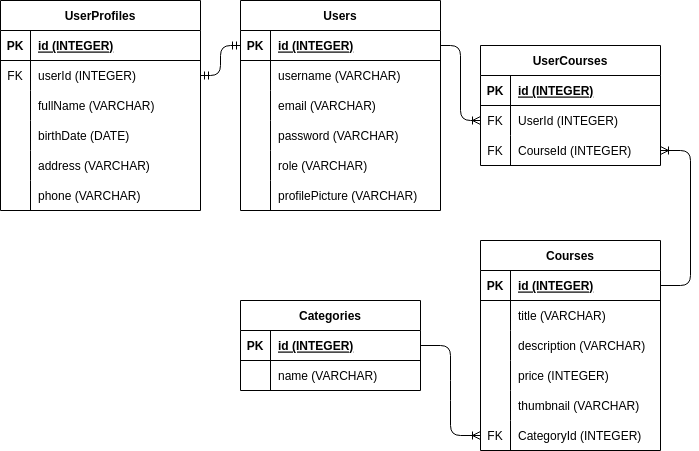

The diagram above was exported from draw.io. Its source (the exported page's mxGraphModel, read from the mxfile embedded in the PNG):
<mxGraphModel dx="855" dy="412" grid="1" gridSize="10" guides="1" tooltips="1" connect="1" arrows="1" fold="1" page="1" pageScale="1" pageWidth="850" pageHeight="1100" math="0" shadow="0">
  <root>
    <mxCell id="0" />
    <mxCell id="1" parent="0" />
    <mxCell id="2" value="Users" style="shape=table;startSize=30;container=1;collapsible=1;childLayout=tableLayout;fixedRows=1;rowLines=0;fontStyle=1;align=center;resizeLast=1;" parent="1" vertex="1">
      <mxGeometry x="280" y="40" width="200" height="210" as="geometry" />
    </mxCell>
    <mxCell id="3" value="" style="shape=tableRow;horizontal=0;startSize=0;swimlaneHead=0;swimlaneBody=0;fillColor=none;collapsible=0;dropTarget=0;points=[[0,0.5],[1,0.5]];portConstraint=eastwest;top=0;left=0;right=0;bottom=1;" parent="2" vertex="1">
      <mxGeometry y="30" width="200" height="30" as="geometry" />
    </mxCell>
    <mxCell id="4" value="PK" style="shape=partialRectangle;connectable=0;fillColor=none;top=0;left=0;bottom=0;right=0;fontStyle=1;overflow=hidden;" parent="3" vertex="1">
      <mxGeometry width="30" height="30" as="geometry">
        <mxRectangle width="30" height="30" as="alternateBounds" />
      </mxGeometry>
    </mxCell>
    <mxCell id="5" value="id (INTEGER)" style="shape=partialRectangle;connectable=0;fillColor=none;top=0;left=0;bottom=0;right=0;align=left;spacingLeft=6;fontStyle=5;overflow=hidden;" parent="3" vertex="1">
      <mxGeometry x="30" width="170" height="30" as="geometry">
        <mxRectangle width="170" height="30" as="alternateBounds" />
      </mxGeometry>
    </mxCell>
    <mxCell id="6" value="" style="shape=tableRow;horizontal=0;startSize=0;swimlaneHead=0;swimlaneBody=0;fillColor=none;collapsible=0;dropTarget=0;points=[[0,0.5],[1,0.5]];portConstraint=eastwest;top=0;left=0;right=0;bottom=0;" parent="2" vertex="1">
      <mxGeometry y="60" width="200" height="30" as="geometry" />
    </mxCell>
    <mxCell id="7" value="" style="shape=partialRectangle;connectable=0;fillColor=none;top=0;left=0;bottom=0;right=0;editable=1;overflow=hidden;" parent="6" vertex="1">
      <mxGeometry width="30" height="30" as="geometry">
        <mxRectangle width="30" height="30" as="alternateBounds" />
      </mxGeometry>
    </mxCell>
    <mxCell id="8" value="username (VARCHAR)" style="shape=partialRectangle;connectable=0;fillColor=none;top=0;left=0;bottom=0;right=0;align=left;spacingLeft=6;overflow=hidden;" parent="6" vertex="1">
      <mxGeometry x="30" width="170" height="30" as="geometry">
        <mxRectangle width="170" height="30" as="alternateBounds" />
      </mxGeometry>
    </mxCell>
    <mxCell id="9" value="" style="shape=tableRow;horizontal=0;startSize=0;swimlaneHead=0;swimlaneBody=0;fillColor=none;collapsible=0;dropTarget=0;points=[[0,0.5],[1,0.5]];portConstraint=eastwest;top=0;left=0;right=0;bottom=0;" parent="2" vertex="1">
      <mxGeometry y="90" width="200" height="30" as="geometry" />
    </mxCell>
    <mxCell id="10" value="" style="shape=partialRectangle;connectable=0;fillColor=none;top=0;left=0;bottom=0;right=0;editable=1;overflow=hidden;" parent="9" vertex="1">
      <mxGeometry width="30" height="30" as="geometry">
        <mxRectangle width="30" height="30" as="alternateBounds" />
      </mxGeometry>
    </mxCell>
    <mxCell id="11" value="email (VARCHAR)" style="shape=partialRectangle;connectable=0;fillColor=none;top=0;left=0;bottom=0;right=0;align=left;spacingLeft=6;overflow=hidden;" parent="9" vertex="1">
      <mxGeometry x="30" width="170" height="30" as="geometry">
        <mxRectangle width="170" height="30" as="alternateBounds" />
      </mxGeometry>
    </mxCell>
    <mxCell id="12" value="" style="shape=tableRow;horizontal=0;startSize=0;swimlaneHead=0;swimlaneBody=0;fillColor=none;collapsible=0;dropTarget=0;points=[[0,0.5],[1,0.5]];portConstraint=eastwest;top=0;left=0;right=0;bottom=0;" parent="2" vertex="1">
      <mxGeometry y="120" width="200" height="30" as="geometry" />
    </mxCell>
    <mxCell id="13" value="" style="shape=partialRectangle;connectable=0;fillColor=none;top=0;left=0;bottom=0;right=0;editable=1;overflow=hidden;" parent="12" vertex="1">
      <mxGeometry width="30" height="30" as="geometry">
        <mxRectangle width="30" height="30" as="alternateBounds" />
      </mxGeometry>
    </mxCell>
    <mxCell id="14" value="password (VARCHAR)" style="shape=partialRectangle;connectable=0;fillColor=none;top=0;left=0;bottom=0;right=0;align=left;spacingLeft=6;overflow=hidden;" parent="12" vertex="1">
      <mxGeometry x="30" width="170" height="30" as="geometry">
        <mxRectangle width="170" height="30" as="alternateBounds" />
      </mxGeometry>
    </mxCell>
    <mxCell id="15" value="" style="shape=tableRow;horizontal=0;startSize=0;swimlaneHead=0;swimlaneBody=0;fillColor=none;collapsible=0;dropTarget=0;points=[[0,0.5],[1,0.5]];portConstraint=eastwest;top=0;left=0;right=0;bottom=0;" parent="2" vertex="1">
      <mxGeometry y="150" width="200" height="30" as="geometry" />
    </mxCell>
    <mxCell id="16" value="" style="shape=partialRectangle;connectable=0;fillColor=none;top=0;left=0;bottom=0;right=0;editable=1;overflow=hidden;" parent="15" vertex="1">
      <mxGeometry width="30" height="30" as="geometry">
        <mxRectangle width="30" height="30" as="alternateBounds" />
      </mxGeometry>
    </mxCell>
    <mxCell id="17" value="role (VARCHAR)" style="shape=partialRectangle;connectable=0;fillColor=none;top=0;left=0;bottom=0;right=0;align=left;spacingLeft=6;overflow=hidden;" parent="15" vertex="1">
      <mxGeometry x="30" width="170" height="30" as="geometry">
        <mxRectangle width="170" height="30" as="alternateBounds" />
      </mxGeometry>
    </mxCell>
    <mxCell id="18" value="" style="shape=tableRow;horizontal=0;startSize=0;swimlaneHead=0;swimlaneBody=0;fillColor=none;collapsible=0;dropTarget=0;points=[[0,0.5],[1,0.5]];portConstraint=eastwest;top=0;left=0;right=0;bottom=0;" parent="2" vertex="1">
      <mxGeometry y="180" width="200" height="30" as="geometry" />
    </mxCell>
    <mxCell id="19" value="" style="shape=partialRectangle;connectable=0;fillColor=none;top=0;left=0;bottom=0;right=0;editable=1;overflow=hidden;" parent="18" vertex="1">
      <mxGeometry width="30" height="30" as="geometry">
        <mxRectangle width="30" height="30" as="alternateBounds" />
      </mxGeometry>
    </mxCell>
    <mxCell id="20" value="profilePicture (VARCHAR)" style="shape=partialRectangle;connectable=0;fillColor=none;top=0;left=0;bottom=0;right=0;align=left;spacingLeft=6;overflow=hidden;" parent="18" vertex="1">
      <mxGeometry x="30" width="170" height="30" as="geometry">
        <mxRectangle width="170" height="30" as="alternateBounds" />
      </mxGeometry>
    </mxCell>
    <mxCell id="24" value="Courses" style="shape=table;startSize=30;container=1;collapsible=1;childLayout=tableLayout;fixedRows=1;rowLines=0;fontStyle=1;align=center;resizeLast=1;" parent="1" vertex="1">
      <mxGeometry x="520" y="280" width="180" height="210" as="geometry" />
    </mxCell>
    <mxCell id="25" value="" style="shape=tableRow;horizontal=0;startSize=0;swimlaneHead=0;swimlaneBody=0;fillColor=none;collapsible=0;dropTarget=0;points=[[0,0.5],[1,0.5]];portConstraint=eastwest;top=0;left=0;right=0;bottom=1;" parent="24" vertex="1">
      <mxGeometry y="30" width="180" height="30" as="geometry" />
    </mxCell>
    <mxCell id="26" value="PK" style="shape=partialRectangle;connectable=0;fillColor=none;top=0;left=0;bottom=0;right=0;fontStyle=1;overflow=hidden;" parent="25" vertex="1">
      <mxGeometry width="30" height="30" as="geometry">
        <mxRectangle width="30" height="30" as="alternateBounds" />
      </mxGeometry>
    </mxCell>
    <mxCell id="27" value="id (INTEGER)" style="shape=partialRectangle;connectable=0;fillColor=none;top=0;left=0;bottom=0;right=0;align=left;spacingLeft=6;fontStyle=5;overflow=hidden;" parent="25" vertex="1">
      <mxGeometry x="30" width="150" height="30" as="geometry">
        <mxRectangle width="150" height="30" as="alternateBounds" />
      </mxGeometry>
    </mxCell>
    <mxCell id="28" value="" style="shape=tableRow;horizontal=0;startSize=0;swimlaneHead=0;swimlaneBody=0;fillColor=none;collapsible=0;dropTarget=0;points=[[0,0.5],[1,0.5]];portConstraint=eastwest;top=0;left=0;right=0;bottom=0;" parent="24" vertex="1">
      <mxGeometry y="60" width="180" height="30" as="geometry" />
    </mxCell>
    <mxCell id="29" value="" style="shape=partialRectangle;connectable=0;fillColor=none;top=0;left=0;bottom=0;right=0;editable=1;overflow=hidden;" parent="28" vertex="1">
      <mxGeometry width="30" height="30" as="geometry">
        <mxRectangle width="30" height="30" as="alternateBounds" />
      </mxGeometry>
    </mxCell>
    <mxCell id="30" value="title (VARCHAR)" style="shape=partialRectangle;connectable=0;fillColor=none;top=0;left=0;bottom=0;right=0;align=left;spacingLeft=6;overflow=hidden;" parent="28" vertex="1">
      <mxGeometry x="30" width="150" height="30" as="geometry">
        <mxRectangle width="150" height="30" as="alternateBounds" />
      </mxGeometry>
    </mxCell>
    <mxCell id="31" value="" style="shape=tableRow;horizontal=0;startSize=0;swimlaneHead=0;swimlaneBody=0;fillColor=none;collapsible=0;dropTarget=0;points=[[0,0.5],[1,0.5]];portConstraint=eastwest;top=0;left=0;right=0;bottom=0;" parent="24" vertex="1">
      <mxGeometry y="90" width="180" height="30" as="geometry" />
    </mxCell>
    <mxCell id="32" value="" style="shape=partialRectangle;connectable=0;fillColor=none;top=0;left=0;bottom=0;right=0;editable=1;overflow=hidden;" parent="31" vertex="1">
      <mxGeometry width="30" height="30" as="geometry">
        <mxRectangle width="30" height="30" as="alternateBounds" />
      </mxGeometry>
    </mxCell>
    <mxCell id="33" value="description (VARCHAR)" style="shape=partialRectangle;connectable=0;fillColor=none;top=0;left=0;bottom=0;right=0;align=left;spacingLeft=6;overflow=hidden;" parent="31" vertex="1">
      <mxGeometry x="30" width="150" height="30" as="geometry">
        <mxRectangle width="150" height="30" as="alternateBounds" />
      </mxGeometry>
    </mxCell>
    <mxCell id="38" value="" style="shape=tableRow;horizontal=0;startSize=0;swimlaneHead=0;swimlaneBody=0;fillColor=none;collapsible=0;dropTarget=0;points=[[0,0.5],[1,0.5]];portConstraint=eastwest;top=0;left=0;right=0;bottom=0;" parent="24" vertex="1">
      <mxGeometry y="120" width="180" height="30" as="geometry" />
    </mxCell>
    <mxCell id="39" value="" style="shape=partialRectangle;connectable=0;fillColor=none;top=0;left=0;bottom=0;right=0;editable=1;overflow=hidden;" parent="38" vertex="1">
      <mxGeometry width="30" height="30" as="geometry">
        <mxRectangle width="30" height="30" as="alternateBounds" />
      </mxGeometry>
    </mxCell>
    <mxCell id="40" value="price (INTEGER)" style="shape=partialRectangle;connectable=0;fillColor=none;top=0;left=0;bottom=0;right=0;align=left;spacingLeft=6;overflow=hidden;" parent="38" vertex="1">
      <mxGeometry x="30" width="150" height="30" as="geometry">
        <mxRectangle width="150" height="30" as="alternateBounds" />
      </mxGeometry>
    </mxCell>
    <mxCell id="41" value="" style="shape=tableRow;horizontal=0;startSize=0;swimlaneHead=0;swimlaneBody=0;fillColor=none;collapsible=0;dropTarget=0;points=[[0,0.5],[1,0.5]];portConstraint=eastwest;top=0;left=0;right=0;bottom=0;" parent="24" vertex="1">
      <mxGeometry y="150" width="180" height="30" as="geometry" />
    </mxCell>
    <mxCell id="42" value="" style="shape=partialRectangle;connectable=0;fillColor=none;top=0;left=0;bottom=0;right=0;editable=1;overflow=hidden;" parent="41" vertex="1">
      <mxGeometry width="30" height="30" as="geometry">
        <mxRectangle width="30" height="30" as="alternateBounds" />
      </mxGeometry>
    </mxCell>
    <mxCell id="43" value="thumbnail (VARCHAR)" style="shape=partialRectangle;connectable=0;fillColor=none;top=0;left=0;bottom=0;right=0;align=left;spacingLeft=6;overflow=hidden;" parent="41" vertex="1">
      <mxGeometry x="30" width="150" height="30" as="geometry">
        <mxRectangle width="150" height="30" as="alternateBounds" />
      </mxGeometry>
    </mxCell>
    <mxCell id="110" value="" style="shape=tableRow;horizontal=0;startSize=0;swimlaneHead=0;swimlaneBody=0;fillColor=none;collapsible=0;dropTarget=0;points=[[0,0.5],[1,0.5]];portConstraint=eastwest;top=0;left=0;right=0;bottom=0;" vertex="1" parent="24">
      <mxGeometry y="180" width="180" height="30" as="geometry" />
    </mxCell>
    <mxCell id="111" value="FK" style="shape=partialRectangle;connectable=0;fillColor=none;top=0;left=0;bottom=0;right=0;editable=1;overflow=hidden;" vertex="1" parent="110">
      <mxGeometry width="30" height="30" as="geometry">
        <mxRectangle width="30" height="30" as="alternateBounds" />
      </mxGeometry>
    </mxCell>
    <mxCell id="112" value="CategoryId (INTEGER)" style="shape=partialRectangle;connectable=0;fillColor=none;top=0;left=0;bottom=0;right=0;align=left;spacingLeft=6;overflow=hidden;" vertex="1" parent="110">
      <mxGeometry x="30" width="150" height="30" as="geometry">
        <mxRectangle width="150" height="30" as="alternateBounds" />
      </mxGeometry>
    </mxCell>
    <mxCell id="45" value="UserProfiles" style="shape=table;startSize=30;container=1;collapsible=1;childLayout=tableLayout;fixedRows=1;rowLines=0;fontStyle=1;align=center;resizeLast=1;" parent="1" vertex="1">
      <mxGeometry x="40" y="40" width="200" height="210" as="geometry" />
    </mxCell>
    <mxCell id="46" value="" style="shape=tableRow;horizontal=0;startSize=0;swimlaneHead=0;swimlaneBody=0;fillColor=none;collapsible=0;dropTarget=0;points=[[0,0.5],[1,0.5]];portConstraint=eastwest;top=0;left=0;right=0;bottom=1;" parent="45" vertex="1">
      <mxGeometry y="30" width="200" height="30" as="geometry" />
    </mxCell>
    <mxCell id="47" value="PK" style="shape=partialRectangle;connectable=0;fillColor=none;top=0;left=0;bottom=0;right=0;fontStyle=1;overflow=hidden;" parent="46" vertex="1">
      <mxGeometry width="30" height="30" as="geometry">
        <mxRectangle width="30" height="30" as="alternateBounds" />
      </mxGeometry>
    </mxCell>
    <mxCell id="48" value="id (INTEGER)" style="shape=partialRectangle;connectable=0;fillColor=none;top=0;left=0;bottom=0;right=0;align=left;spacingLeft=6;fontStyle=5;overflow=hidden;" parent="46" vertex="1">
      <mxGeometry x="30" width="170" height="30" as="geometry">
        <mxRectangle width="170" height="30" as="alternateBounds" />
      </mxGeometry>
    </mxCell>
    <mxCell id="49" value="" style="shape=tableRow;horizontal=0;startSize=0;swimlaneHead=0;swimlaneBody=0;fillColor=none;collapsible=0;dropTarget=0;points=[[0,0.5],[1,0.5]];portConstraint=eastwest;top=0;left=0;right=0;bottom=0;" parent="45" vertex="1">
      <mxGeometry y="60" width="200" height="30" as="geometry" />
    </mxCell>
    <mxCell id="50" value="FK" style="shape=partialRectangle;connectable=0;fillColor=none;top=0;left=0;bottom=0;right=0;editable=1;overflow=hidden;" parent="49" vertex="1">
      <mxGeometry width="30" height="30" as="geometry">
        <mxRectangle width="30" height="30" as="alternateBounds" />
      </mxGeometry>
    </mxCell>
    <mxCell id="51" value="userId (INTEGER)" style="shape=partialRectangle;connectable=0;fillColor=none;top=0;left=0;bottom=0;right=0;align=left;spacingLeft=6;overflow=hidden;" parent="49" vertex="1">
      <mxGeometry x="30" width="170" height="30" as="geometry">
        <mxRectangle width="170" height="30" as="alternateBounds" />
      </mxGeometry>
    </mxCell>
    <mxCell id="52" value="" style="shape=tableRow;horizontal=0;startSize=0;swimlaneHead=0;swimlaneBody=0;fillColor=none;collapsible=0;dropTarget=0;points=[[0,0.5],[1,0.5]];portConstraint=eastwest;top=0;left=0;right=0;bottom=0;" parent="45" vertex="1">
      <mxGeometry y="90" width="200" height="30" as="geometry" />
    </mxCell>
    <mxCell id="53" value="" style="shape=partialRectangle;connectable=0;fillColor=none;top=0;left=0;bottom=0;right=0;editable=1;overflow=hidden;" parent="52" vertex="1">
      <mxGeometry width="30" height="30" as="geometry">
        <mxRectangle width="30" height="30" as="alternateBounds" />
      </mxGeometry>
    </mxCell>
    <mxCell id="54" value="fullName (VARCHAR)" style="shape=partialRectangle;connectable=0;fillColor=none;top=0;left=0;bottom=0;right=0;align=left;spacingLeft=6;overflow=hidden;" parent="52" vertex="1">
      <mxGeometry x="30" width="170" height="30" as="geometry">
        <mxRectangle width="170" height="30" as="alternateBounds" />
      </mxGeometry>
    </mxCell>
    <mxCell id="55" value="" style="shape=tableRow;horizontal=0;startSize=0;swimlaneHead=0;swimlaneBody=0;fillColor=none;collapsible=0;dropTarget=0;points=[[0,0.5],[1,0.5]];portConstraint=eastwest;top=0;left=0;right=0;bottom=0;" parent="45" vertex="1">
      <mxGeometry y="120" width="200" height="30" as="geometry" />
    </mxCell>
    <mxCell id="56" value="" style="shape=partialRectangle;connectable=0;fillColor=none;top=0;left=0;bottom=0;right=0;editable=1;overflow=hidden;" parent="55" vertex="1">
      <mxGeometry width="30" height="30" as="geometry">
        <mxRectangle width="30" height="30" as="alternateBounds" />
      </mxGeometry>
    </mxCell>
    <mxCell id="57" value="birthDate (DATE)" style="shape=partialRectangle;connectable=0;fillColor=none;top=0;left=0;bottom=0;right=0;align=left;spacingLeft=6;overflow=hidden;" parent="55" vertex="1">
      <mxGeometry x="30" width="170" height="30" as="geometry">
        <mxRectangle width="170" height="30" as="alternateBounds" />
      </mxGeometry>
    </mxCell>
    <mxCell id="58" value="" style="shape=tableRow;horizontal=0;startSize=0;swimlaneHead=0;swimlaneBody=0;fillColor=none;collapsible=0;dropTarget=0;points=[[0,0.5],[1,0.5]];portConstraint=eastwest;top=0;left=0;right=0;bottom=0;" parent="45" vertex="1">
      <mxGeometry y="150" width="200" height="30" as="geometry" />
    </mxCell>
    <mxCell id="59" value="" style="shape=partialRectangle;connectable=0;fillColor=none;top=0;left=0;bottom=0;right=0;editable=1;overflow=hidden;" parent="58" vertex="1">
      <mxGeometry width="30" height="30" as="geometry">
        <mxRectangle width="30" height="30" as="alternateBounds" />
      </mxGeometry>
    </mxCell>
    <mxCell id="60" value="address (VARCHAR)" style="shape=partialRectangle;connectable=0;fillColor=none;top=0;left=0;bottom=0;right=0;align=left;spacingLeft=6;overflow=hidden;" parent="58" vertex="1">
      <mxGeometry x="30" width="170" height="30" as="geometry">
        <mxRectangle width="170" height="30" as="alternateBounds" />
      </mxGeometry>
    </mxCell>
    <mxCell id="61" value="" style="shape=tableRow;horizontal=0;startSize=0;swimlaneHead=0;swimlaneBody=0;fillColor=none;collapsible=0;dropTarget=0;points=[[0,0.5],[1,0.5]];portConstraint=eastwest;top=0;left=0;right=0;bottom=0;" parent="45" vertex="1">
      <mxGeometry y="180" width="200" height="30" as="geometry" />
    </mxCell>
    <mxCell id="62" value="" style="shape=partialRectangle;connectable=0;fillColor=none;top=0;left=0;bottom=0;right=0;editable=1;overflow=hidden;" parent="61" vertex="1">
      <mxGeometry width="30" height="30" as="geometry">
        <mxRectangle width="30" height="30" as="alternateBounds" />
      </mxGeometry>
    </mxCell>
    <mxCell id="63" value="phone (VARCHAR)" style="shape=partialRectangle;connectable=0;fillColor=none;top=0;left=0;bottom=0;right=0;align=left;spacingLeft=6;overflow=hidden;" parent="61" vertex="1">
      <mxGeometry x="30" width="170" height="30" as="geometry">
        <mxRectangle width="170" height="30" as="alternateBounds" />
      </mxGeometry>
    </mxCell>
    <mxCell id="65" value="" style="edgeStyle=orthogonalEdgeStyle;fontSize=12;html=1;endArrow=ERmandOne;startArrow=ERmandOne;entryX=0;entryY=0.5;entryDx=0;entryDy=0;exitX=1;exitY=0.5;exitDx=0;exitDy=0;" parent="1" source="49" target="3" edge="1">
      <mxGeometry width="100" height="100" relative="1" as="geometry">
        <mxPoint x="170" y="190" as="sourcePoint" />
        <mxPoint x="270" y="90" as="targetPoint" />
      </mxGeometry>
    </mxCell>
    <mxCell id="66" value="Categories" style="shape=table;startSize=30;container=1;collapsible=1;childLayout=tableLayout;fixedRows=1;rowLines=0;fontStyle=1;align=center;resizeLast=1;" parent="1" vertex="1">
      <mxGeometry x="280" y="340" width="180" height="90" as="geometry" />
    </mxCell>
    <mxCell id="67" value="" style="shape=tableRow;horizontal=0;startSize=0;swimlaneHead=0;swimlaneBody=0;fillColor=none;collapsible=0;dropTarget=0;points=[[0,0.5],[1,0.5]];portConstraint=eastwest;top=0;left=0;right=0;bottom=1;" parent="66" vertex="1">
      <mxGeometry y="30" width="180" height="30" as="geometry" />
    </mxCell>
    <mxCell id="68" value="PK" style="shape=partialRectangle;connectable=0;fillColor=none;top=0;left=0;bottom=0;right=0;fontStyle=1;overflow=hidden;" parent="67" vertex="1">
      <mxGeometry width="30" height="30" as="geometry">
        <mxRectangle width="30" height="30" as="alternateBounds" />
      </mxGeometry>
    </mxCell>
    <mxCell id="69" value="id (INTEGER)" style="shape=partialRectangle;connectable=0;fillColor=none;top=0;left=0;bottom=0;right=0;align=left;spacingLeft=6;fontStyle=5;overflow=hidden;" parent="67" vertex="1">
      <mxGeometry x="30" width="150" height="30" as="geometry">
        <mxRectangle width="150" height="30" as="alternateBounds" />
      </mxGeometry>
    </mxCell>
    <mxCell id="70" value="" style="shape=tableRow;horizontal=0;startSize=0;swimlaneHead=0;swimlaneBody=0;fillColor=none;collapsible=0;dropTarget=0;points=[[0,0.5],[1,0.5]];portConstraint=eastwest;top=0;left=0;right=0;bottom=0;" parent="66" vertex="1">
      <mxGeometry y="60" width="180" height="30" as="geometry" />
    </mxCell>
    <mxCell id="71" value="" style="shape=partialRectangle;connectable=0;fillColor=none;top=0;left=0;bottom=0;right=0;editable=1;overflow=hidden;" parent="70" vertex="1">
      <mxGeometry width="30" height="30" as="geometry">
        <mxRectangle width="30" height="30" as="alternateBounds" />
      </mxGeometry>
    </mxCell>
    <mxCell id="72" value="name (VARCHAR)" style="shape=partialRectangle;connectable=0;fillColor=none;top=0;left=0;bottom=0;right=0;align=left;spacingLeft=6;overflow=hidden;" parent="70" vertex="1">
      <mxGeometry x="30" width="150" height="30" as="geometry">
        <mxRectangle width="150" height="30" as="alternateBounds" />
      </mxGeometry>
    </mxCell>
    <mxCell id="94" value="UserCourses" style="shape=table;startSize=30;container=1;collapsible=1;childLayout=tableLayout;fixedRows=1;rowLines=0;fontStyle=1;align=center;resizeLast=1;" parent="1" vertex="1">
      <mxGeometry x="520" y="85" width="180" height="120" as="geometry" />
    </mxCell>
    <mxCell id="95" value="" style="shape=tableRow;horizontal=0;startSize=0;swimlaneHead=0;swimlaneBody=0;fillColor=none;collapsible=0;dropTarget=0;points=[[0,0.5],[1,0.5]];portConstraint=eastwest;top=0;left=0;right=0;bottom=1;" parent="94" vertex="1">
      <mxGeometry y="30" width="180" height="30" as="geometry" />
    </mxCell>
    <mxCell id="96" value="PK" style="shape=partialRectangle;connectable=0;fillColor=none;top=0;left=0;bottom=0;right=0;fontStyle=1;overflow=hidden;" parent="95" vertex="1">
      <mxGeometry width="30" height="30" as="geometry">
        <mxRectangle width="30" height="30" as="alternateBounds" />
      </mxGeometry>
    </mxCell>
    <mxCell id="97" value="id (INTEGER)" style="shape=partialRectangle;connectable=0;fillColor=none;top=0;left=0;bottom=0;right=0;align=left;spacingLeft=6;fontStyle=5;overflow=hidden;" parent="95" vertex="1">
      <mxGeometry x="30" width="150" height="30" as="geometry">
        <mxRectangle width="150" height="30" as="alternateBounds" />
      </mxGeometry>
    </mxCell>
    <mxCell id="98" value="" style="shape=tableRow;horizontal=0;startSize=0;swimlaneHead=0;swimlaneBody=0;fillColor=none;collapsible=0;dropTarget=0;points=[[0,0.5],[1,0.5]];portConstraint=eastwest;top=0;left=0;right=0;bottom=0;" parent="94" vertex="1">
      <mxGeometry y="60" width="180" height="30" as="geometry" />
    </mxCell>
    <mxCell id="99" value="FK" style="shape=partialRectangle;connectable=0;fillColor=none;top=0;left=0;bottom=0;right=0;editable=1;overflow=hidden;" parent="98" vertex="1">
      <mxGeometry width="30" height="30" as="geometry">
        <mxRectangle width="30" height="30" as="alternateBounds" />
      </mxGeometry>
    </mxCell>
    <mxCell id="100" value="UserId (INTEGER)" style="shape=partialRectangle;connectable=0;fillColor=none;top=0;left=0;bottom=0;right=0;align=left;spacingLeft=6;overflow=hidden;" parent="98" vertex="1">
      <mxGeometry x="30" width="150" height="30" as="geometry">
        <mxRectangle width="150" height="30" as="alternateBounds" />
      </mxGeometry>
    </mxCell>
    <mxCell id="101" value="" style="shape=tableRow;horizontal=0;startSize=0;swimlaneHead=0;swimlaneBody=0;fillColor=none;collapsible=0;dropTarget=0;points=[[0,0.5],[1,0.5]];portConstraint=eastwest;top=0;left=0;right=0;bottom=0;" parent="94" vertex="1">
      <mxGeometry y="90" width="180" height="30" as="geometry" />
    </mxCell>
    <mxCell id="102" value="FK" style="shape=partialRectangle;connectable=0;fillColor=none;top=0;left=0;bottom=0;right=0;editable=1;overflow=hidden;" parent="101" vertex="1">
      <mxGeometry width="30" height="30" as="geometry">
        <mxRectangle width="30" height="30" as="alternateBounds" />
      </mxGeometry>
    </mxCell>
    <mxCell id="103" value="CourseId (INTEGER)" style="shape=partialRectangle;connectable=0;fillColor=none;top=0;left=0;bottom=0;right=0;align=left;spacingLeft=6;overflow=hidden;" parent="101" vertex="1">
      <mxGeometry x="30" width="150" height="30" as="geometry">
        <mxRectangle width="150" height="30" as="alternateBounds" />
      </mxGeometry>
    </mxCell>
    <mxCell id="107" value="" style="edgeStyle=orthogonalEdgeStyle;fontSize=12;html=1;endArrow=ERoneToMany;entryX=0;entryY=0.5;entryDx=0;entryDy=0;exitX=1;exitY=0.5;exitDx=0;exitDy=0;" parent="1" source="3" target="98" edge="1">
      <mxGeometry width="100" height="100" relative="1" as="geometry">
        <mxPoint x="320" y="250" as="sourcePoint" />
        <mxPoint x="420" y="150" as="targetPoint" />
      </mxGeometry>
    </mxCell>
    <mxCell id="108" value="" style="edgeStyle=entityRelationEdgeStyle;fontSize=12;html=1;endArrow=ERoneToMany;entryX=1;entryY=0.5;entryDx=0;entryDy=0;exitX=1;exitY=0.5;exitDx=0;exitDy=0;" parent="1" source="25" target="101" edge="1">
      <mxGeometry width="100" height="100" relative="1" as="geometry">
        <mxPoint x="750" y="80" as="sourcePoint" />
        <mxPoint x="420" y="150" as="targetPoint" />
      </mxGeometry>
    </mxCell>
    <mxCell id="109" value="" style="edgeStyle=entityRelationEdgeStyle;fontSize=12;html=1;endArrow=ERoneToMany;exitX=1;exitY=0.5;exitDx=0;exitDy=0;entryX=0;entryY=0.5;entryDx=0;entryDy=0;" edge="1" parent="1" source="67" target="110">
      <mxGeometry width="100" height="100" relative="1" as="geometry">
        <mxPoint x="320" y="430" as="sourcePoint" />
        <mxPoint x="470" y="370" as="targetPoint" />
      </mxGeometry>
    </mxCell>
  </root>
</mxGraphModel>